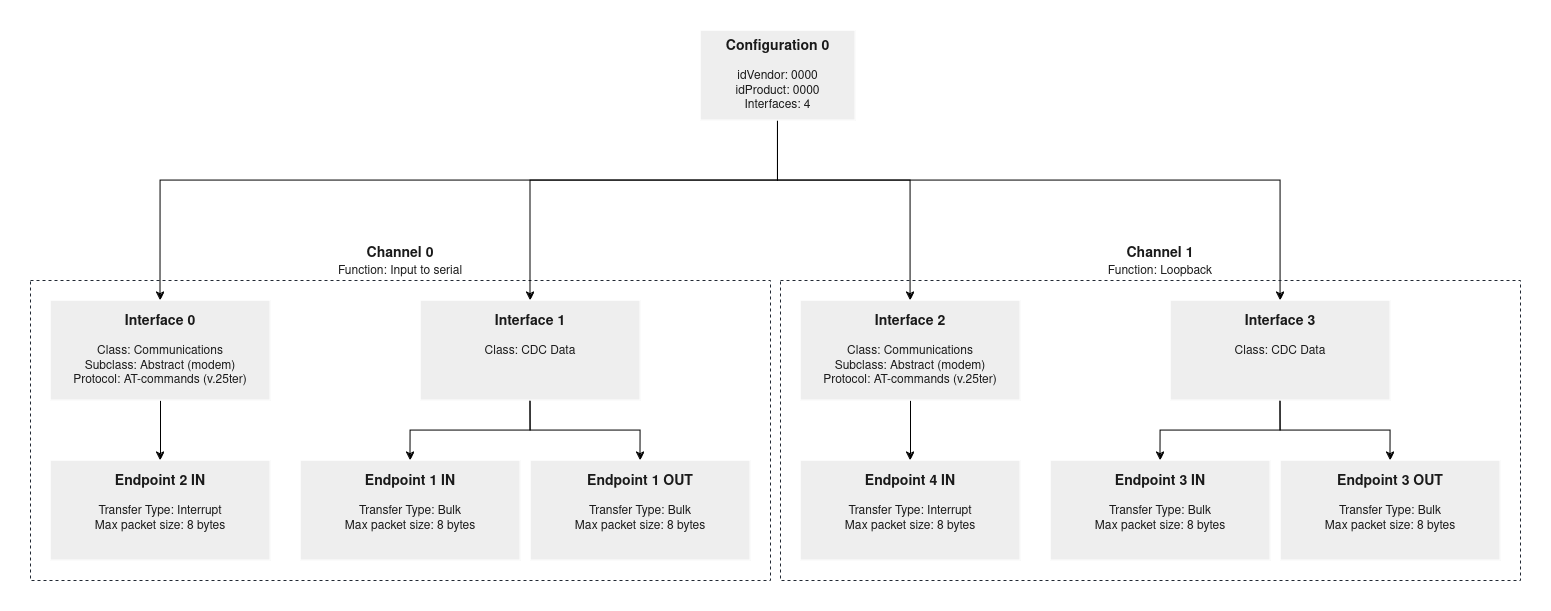

The diagram above was exported from draw.io. Its source (the exported page's mxGraphModel, read from the mxfile embedded in the PNG):
<mxGraphModel dx="1687" dy="981" grid="1" gridSize="10" guides="1" tooltips="1" connect="1" arrows="1" fold="1" page="1" pageScale="1" pageWidth="850" pageHeight="1100" background="#FFFFFF" math="0" shadow="0">
  <root>
    <mxCell id="0" />
    <mxCell id="1" parent="0" />
    <mxCell id="XEvi_j6gpSC00WvZmk3D-9" value="" style="rounded=0;whiteSpace=wrap;html=1;strokeColor=#212933;fontColor=#1A1A1A;fillColor=none;dashed=1;strokeWidth=1;" vertex="1" parent="1">
      <mxGeometry x="10" y="410" width="740" height="300" as="geometry" />
    </mxCell>
    <mxCell id="XEvi_j6gpSC00WvZmk3D-18" style="edgeStyle=orthogonalEdgeStyle;rounded=0;orthogonalLoop=1;jettySize=auto;html=1;exitX=0.5;exitY=1;exitDx=0;exitDy=0;" edge="1" parent="1" source="XEvi_j6gpSC00WvZmk3D-2" target="XEvi_j6gpSC00WvZmk3D-5">
      <mxGeometry relative="1" as="geometry">
        <Array as="points">
          <mxPoint x="757" y="310" />
          <mxPoint x="510" y="310" />
        </Array>
      </mxGeometry>
    </mxCell>
    <mxCell id="XEvi_j6gpSC00WvZmk3D-19" style="edgeStyle=orthogonalEdgeStyle;rounded=0;orthogonalLoop=1;jettySize=auto;html=1;exitX=0.5;exitY=1;exitDx=0;exitDy=0;entryX=0.5;entryY=0;entryDx=0;entryDy=0;" edge="1" parent="1" source="XEvi_j6gpSC00WvZmk3D-2" target="XEvi_j6gpSC00WvZmk3D-3">
      <mxGeometry relative="1" as="geometry">
        <Array as="points">
          <mxPoint x="757" y="310" />
          <mxPoint x="140" y="310" />
        </Array>
      </mxGeometry>
    </mxCell>
    <mxCell id="XEvi_j6gpSC00WvZmk3D-30" style="edgeStyle=orthogonalEdgeStyle;rounded=0;orthogonalLoop=1;jettySize=auto;html=1;exitX=0.5;exitY=1;exitDx=0;exitDy=0;" edge="1" parent="1" source="XEvi_j6gpSC00WvZmk3D-2" target="XEvi_j6gpSC00WvZmk3D-22">
      <mxGeometry relative="1" as="geometry">
        <Array as="points">
          <mxPoint x="757" y="310" />
          <mxPoint x="890" y="310" />
        </Array>
      </mxGeometry>
    </mxCell>
    <mxCell id="XEvi_j6gpSC00WvZmk3D-31" style="edgeStyle=orthogonalEdgeStyle;rounded=0;orthogonalLoop=1;jettySize=auto;html=1;exitX=0.5;exitY=1;exitDx=0;exitDy=0;" edge="1" parent="1" source="XEvi_j6gpSC00WvZmk3D-2" target="XEvi_j6gpSC00WvZmk3D-25">
      <mxGeometry relative="1" as="geometry">
        <Array as="points">
          <mxPoint x="757" y="310" />
          <mxPoint x="1260" y="310" />
        </Array>
      </mxGeometry>
    </mxCell>
    <mxCell id="XEvi_j6gpSC00WvZmk3D-2" value="&lt;b&gt;&lt;font style=&quot;font-size: 14px;&quot;&gt;Configuration 0&lt;/font&gt;&lt;/b&gt;&lt;br&gt;&lt;div&gt;&lt;br&gt;idVendor: 0000&lt;/div&gt;&lt;div&gt;idProduct: 0000&lt;br&gt;&lt;/div&gt;Interfaces: 4" style="rounded=0;whiteSpace=wrap;html=1;strokeColor=#FFFFFF;fontColor=#1A1A1A;fillColor=#EEEEEE;" vertex="1" parent="1">
      <mxGeometry x="680" y="160" width="155" height="90" as="geometry" />
    </mxCell>
    <mxCell id="XEvi_j6gpSC00WvZmk3D-12" style="edgeStyle=orthogonalEdgeStyle;rounded=0;orthogonalLoop=1;jettySize=auto;html=1;exitX=0.5;exitY=1;exitDx=0;exitDy=0;entryX=0.5;entryY=0;entryDx=0;entryDy=0;" edge="1" parent="1" source="XEvi_j6gpSC00WvZmk3D-3" target="XEvi_j6gpSC00WvZmk3D-6">
      <mxGeometry relative="1" as="geometry" />
    </mxCell>
    <mxCell id="XEvi_j6gpSC00WvZmk3D-3" value="&lt;div&gt;&lt;b&gt;&lt;font style=&quot;font-size: 14px;&quot;&gt;Interface 0&lt;/font&gt;&lt;/b&gt;&lt;/div&gt;&lt;div&gt;&lt;br&gt;&lt;/div&gt;&lt;div&gt;Class: Communications&lt;/div&gt;&lt;div&gt;Subclass: Abstract (modem)&lt;/div&gt;&lt;div&gt;Protocol: AT-commands (v.25ter)&lt;br&gt;&lt;/div&gt;" style="rounded=0;whiteSpace=wrap;html=1;strokeColor=#FFFFFF;fontColor=#1A1A1A;fillColor=#EEEEEE;" vertex="1" parent="1">
      <mxGeometry x="30" y="430" width="220" height="100" as="geometry" />
    </mxCell>
    <mxCell id="XEvi_j6gpSC00WvZmk3D-13" style="edgeStyle=orthogonalEdgeStyle;rounded=0;orthogonalLoop=1;jettySize=auto;html=1;exitX=0.5;exitY=1;exitDx=0;exitDy=0;entryX=0.5;entryY=0;entryDx=0;entryDy=0;" edge="1" parent="1" source="XEvi_j6gpSC00WvZmk3D-5" target="XEvi_j6gpSC00WvZmk3D-7">
      <mxGeometry relative="1" as="geometry" />
    </mxCell>
    <mxCell id="XEvi_j6gpSC00WvZmk3D-15" style="edgeStyle=orthogonalEdgeStyle;rounded=0;orthogonalLoop=1;jettySize=auto;html=1;exitX=0.5;exitY=1;exitDx=0;exitDy=0;entryX=0.5;entryY=0;entryDx=0;entryDy=0;" edge="1" parent="1" source="XEvi_j6gpSC00WvZmk3D-5" target="XEvi_j6gpSC00WvZmk3D-8">
      <mxGeometry relative="1" as="geometry" />
    </mxCell>
    <mxCell id="XEvi_j6gpSC00WvZmk3D-5" value="&lt;div&gt;&lt;b&gt;&lt;font style=&quot;font-size: 14px;&quot;&gt;Interface 1&lt;/font&gt;&lt;/b&gt;&lt;/div&gt;&lt;div&gt;&lt;br&gt;&lt;/div&gt;&lt;div&gt;Class: CDC Data&lt;br&gt;&lt;br&gt;&lt;br&gt;&lt;/div&gt;" style="rounded=0;whiteSpace=wrap;html=1;strokeColor=#FFFFFF;fontColor=#1A1A1A;fillColor=#EEEEEE;" vertex="1" parent="1">
      <mxGeometry x="400" y="430" width="220" height="100" as="geometry" />
    </mxCell>
    <mxCell id="XEvi_j6gpSC00WvZmk3D-6" value="&lt;div&gt;&lt;b&gt;&lt;font style=&quot;font-size: 14px;&quot;&gt;Endpoint 2 IN&lt;br&gt;&lt;/font&gt;&lt;/b&gt;&lt;/div&gt;&lt;div&gt;&lt;br&gt;&lt;/div&gt;&lt;div&gt;Transfer Type: Interrupt&lt;br&gt;&lt;/div&gt;&lt;div&gt;Max packet size: 8 bytes&lt;br&gt;&lt;/div&gt;&lt;div&gt;&lt;br&gt;&lt;/div&gt;" style="rounded=0;whiteSpace=wrap;html=1;strokeColor=#FFFFFF;fontColor=#1A1A1A;fillColor=#EEEEEE;" vertex="1" parent="1">
      <mxGeometry x="30" y="590" width="220" height="100" as="geometry" />
    </mxCell>
    <mxCell id="XEvi_j6gpSC00WvZmk3D-7" value="&lt;div&gt;&lt;b&gt;&lt;font style=&quot;font-size: 14px;&quot;&gt;Endpoint 1 IN&lt;br&gt;&lt;/font&gt;&lt;/b&gt;&lt;/div&gt;&lt;div&gt;&lt;br&gt;&lt;/div&gt;&lt;div&gt;Transfer Type: Bulk&lt;br&gt;&lt;/div&gt;&lt;div&gt;Max packet size: 8 bytes&lt;br&gt;&lt;/div&gt;&lt;div&gt;&lt;br&gt;&lt;/div&gt;" style="rounded=0;whiteSpace=wrap;html=1;strokeColor=#FFFFFF;fontColor=#1A1A1A;fillColor=#EEEEEE;" vertex="1" parent="1">
      <mxGeometry x="280" y="590" width="220" height="100" as="geometry" />
    </mxCell>
    <mxCell id="XEvi_j6gpSC00WvZmk3D-8" value="&lt;div&gt;&lt;b&gt;&lt;font style=&quot;font-size: 14px;&quot;&gt;Endpoint 1 OUT&lt;/font&gt;&lt;/b&gt;&lt;/div&gt;&lt;div&gt;&lt;br&gt;Transfer Type: Bulk&lt;br&gt;&lt;/div&gt;&lt;div&gt;Max packet size: 8 bytes&lt;br&gt;&lt;/div&gt;&lt;div&gt;&lt;br&gt;&lt;/div&gt;" style="rounded=0;whiteSpace=wrap;html=1;strokeColor=#FFFFFF;fontColor=#1A1A1A;fillColor=#EEEEEE;" vertex="1" parent="1">
      <mxGeometry x="510" y="590" width="220" height="100" as="geometry" />
    </mxCell>
    <mxCell id="XEvi_j6gpSC00WvZmk3D-11" value="Channel 0&lt;br&gt;&lt;span style=&quot;font-weight: normal;&quot;&gt;&lt;font style=&quot;font-size: 12px;&quot;&gt;Function: Input to serial&lt;/font&gt;&lt;/span&gt;&lt;div&gt;&lt;br&gt;&lt;/div&gt;" style="text;html=1;align=center;verticalAlign=middle;whiteSpace=wrap;rounded=0;fontColor=#1A1A1A;fontSize=14;fontStyle=1" vertex="1" parent="1">
      <mxGeometry x="265" y="370" width="230" height="60" as="geometry" />
    </mxCell>
    <mxCell id="XEvi_j6gpSC00WvZmk3D-20" value="" style="rounded=0;whiteSpace=wrap;html=1;strokeColor=#212933;fontColor=#1A1A1A;fillColor=none;dashed=1;strokeWidth=1;" vertex="1" parent="1">
      <mxGeometry x="760" y="410" width="740" height="300" as="geometry" />
    </mxCell>
    <mxCell id="XEvi_j6gpSC00WvZmk3D-21" style="edgeStyle=orthogonalEdgeStyle;rounded=0;orthogonalLoop=1;jettySize=auto;html=1;exitX=0.5;exitY=1;exitDx=0;exitDy=0;entryX=0.5;entryY=0;entryDx=0;entryDy=0;" edge="1" parent="1" source="XEvi_j6gpSC00WvZmk3D-22" target="XEvi_j6gpSC00WvZmk3D-26">
      <mxGeometry relative="1" as="geometry" />
    </mxCell>
    <mxCell id="XEvi_j6gpSC00WvZmk3D-22" value="&lt;div&gt;&lt;b&gt;&lt;font style=&quot;font-size: 14px;&quot;&gt;Interface 2&lt;/font&gt;&lt;/b&gt;&lt;/div&gt;&lt;div&gt;&lt;br&gt;&lt;/div&gt;&lt;div&gt;Class: Communications&lt;/div&gt;&lt;div&gt;Subclass: Abstract (modem)&lt;/div&gt;&lt;div&gt;Protocol: AT-commands (v.25ter)&lt;br&gt;&lt;/div&gt;" style="rounded=0;whiteSpace=wrap;html=1;strokeColor=#FFFFFF;fontColor=#1A1A1A;fillColor=#EEEEEE;" vertex="1" parent="1">
      <mxGeometry x="780" y="430" width="220" height="100" as="geometry" />
    </mxCell>
    <mxCell id="XEvi_j6gpSC00WvZmk3D-23" style="edgeStyle=orthogonalEdgeStyle;rounded=0;orthogonalLoop=1;jettySize=auto;html=1;exitX=0.5;exitY=1;exitDx=0;exitDy=0;entryX=0.5;entryY=0;entryDx=0;entryDy=0;" edge="1" parent="1" source="XEvi_j6gpSC00WvZmk3D-25" target="XEvi_j6gpSC00WvZmk3D-27">
      <mxGeometry relative="1" as="geometry" />
    </mxCell>
    <mxCell id="XEvi_j6gpSC00WvZmk3D-24" style="edgeStyle=orthogonalEdgeStyle;rounded=0;orthogonalLoop=1;jettySize=auto;html=1;exitX=0.5;exitY=1;exitDx=0;exitDy=0;entryX=0.5;entryY=0;entryDx=0;entryDy=0;" edge="1" parent="1" source="XEvi_j6gpSC00WvZmk3D-25" target="XEvi_j6gpSC00WvZmk3D-28">
      <mxGeometry relative="1" as="geometry" />
    </mxCell>
    <mxCell id="XEvi_j6gpSC00WvZmk3D-25" value="&lt;div&gt;&lt;b&gt;&lt;font style=&quot;font-size: 14px;&quot;&gt;Interface 3&lt;/font&gt;&lt;/b&gt;&lt;/div&gt;&lt;div&gt;&lt;br&gt;&lt;/div&gt;&lt;div&gt;Class: CDC Data&lt;br&gt;&lt;br&gt;&lt;br&gt;&lt;/div&gt;" style="rounded=0;whiteSpace=wrap;html=1;strokeColor=#FFFFFF;fontColor=#1A1A1A;fillColor=#EEEEEE;" vertex="1" parent="1">
      <mxGeometry x="1150" y="430" width="220" height="100" as="geometry" />
    </mxCell>
    <mxCell id="XEvi_j6gpSC00WvZmk3D-26" value="&lt;div&gt;&lt;b&gt;&lt;font style=&quot;font-size: 14px;&quot;&gt;Endpoint 4 IN&lt;br&gt;&lt;/font&gt;&lt;/b&gt;&lt;/div&gt;&lt;div&gt;&lt;br&gt;&lt;/div&gt;&lt;div&gt;Transfer Type: Interrupt&lt;br&gt;&lt;/div&gt;&lt;div&gt;Max packet size: 8 bytes&lt;br&gt;&lt;/div&gt;&lt;div&gt;&lt;br&gt;&lt;/div&gt;" style="rounded=0;whiteSpace=wrap;html=1;strokeColor=#FFFFFF;fontColor=#1A1A1A;fillColor=#EEEEEE;" vertex="1" parent="1">
      <mxGeometry x="780" y="590" width="220" height="100" as="geometry" />
    </mxCell>
    <mxCell id="XEvi_j6gpSC00WvZmk3D-27" value="&lt;div&gt;&lt;b&gt;&lt;font style=&quot;font-size: 14px;&quot;&gt;Endpoint 3 IN&lt;br&gt;&lt;/font&gt;&lt;/b&gt;&lt;/div&gt;&lt;div&gt;&lt;br&gt;&lt;/div&gt;&lt;div&gt;Transfer Type: Bulk&lt;br&gt;&lt;/div&gt;&lt;div&gt;Max packet size: 8 bytes&lt;br&gt;&lt;/div&gt;&lt;div&gt;&lt;br&gt;&lt;/div&gt;" style="rounded=0;whiteSpace=wrap;html=1;strokeColor=#FFFFFF;fontColor=#1A1A1A;fillColor=#EEEEEE;" vertex="1" parent="1">
      <mxGeometry x="1030" y="590" width="220" height="100" as="geometry" />
    </mxCell>
    <mxCell id="XEvi_j6gpSC00WvZmk3D-28" value="&lt;div&gt;&lt;b&gt;&lt;font style=&quot;font-size: 14px;&quot;&gt;Endpoint 3 OUT&lt;/font&gt;&lt;/b&gt;&lt;/div&gt;&lt;div&gt;&lt;br&gt;Transfer Type: Bulk&lt;br&gt;&lt;/div&gt;&lt;div&gt;Max packet size: 8 bytes&lt;br&gt;&lt;/div&gt;&lt;div&gt;&lt;br&gt;&lt;/div&gt;" style="rounded=0;whiteSpace=wrap;html=1;strokeColor=#FFFFFF;fontColor=#1A1A1A;fillColor=#EEEEEE;" vertex="1" parent="1">
      <mxGeometry x="1260" y="590" width="220" height="100" as="geometry" />
    </mxCell>
    <mxCell id="XEvi_j6gpSC00WvZmk3D-29" value="Channel 1&lt;br&gt;&lt;span style=&quot;font-weight: normal;&quot;&gt;&lt;font style=&quot;font-size: 12px;&quot;&gt;Function: Loopback&lt;/font&gt;&lt;/span&gt;&lt;div&gt;&lt;br&gt;&lt;/div&gt;" style="text;html=1;align=center;verticalAlign=middle;whiteSpace=wrap;rounded=0;fontColor=#1A1A1A;fontSize=14;fontStyle=1" vertex="1" parent="1">
      <mxGeometry x="1025" y="370" width="230" height="60" as="geometry" />
    </mxCell>
  </root>
</mxGraphModel>